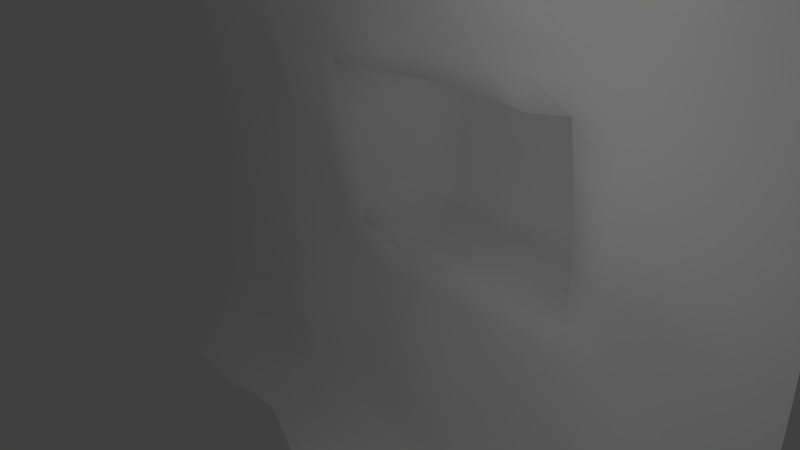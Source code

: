# Source: nichecc.blend  (saved by Blender 2.66.0; exported with 4.5.12 LTS)
import bpy
from mathutils import Matrix  # noqa: F401  (used for matrix-valued properties, if any)

bpy.ops.wm.read_factory_settings(use_empty=True)
scene = bpy.context.scene
scene.name = 'Scene'

# ---- collections
col_collection_1 = bpy.data.collections.new('Collection 1'); scene.collection.children.link(col_collection_1)

# ---- materials (node trees are filled in below, after node groups)
mat_dirt = bpy.data.materials.new('dirt')
mat_dirt.alpha_threshold = 0.0
mat_dirt.use_transparent_shadow = False
mat_dirt.roughness = 0.5
mat_dirt.specular_intensity = 0.2279
mat_dirt.line_color = (0.0, 0.0, 0.0, 1.0)
mat_darkdirt = bpy.data.materials.new('darkdirt')
mat_darkdirt.alpha_threshold = 0.0
mat_darkdirt.use_transparent_shadow = False
mat_darkdirt.roughness = 0.5
mat_darkdirt.specular_intensity = 0.2132
mat_darkdirt.line_color = (0.0, 0.0, 0.0, 1.0)

# ---- material node trees

# ---- world
world_world = bpy.data.worlds.new('World'); scene.world = world_world
world_world.color = (0.05088, 0.05088, 0.05088)
world_world.use_sun_shadow = False
world_world.sun_shadow_jitter_overblur = 0.0
world_world.cycles.sampling_method = 'MANUAL'
world_world.cycles.sample_map_resolution = 256

# ---- cameras
cam_camera = bpy.data.cameras.new('Camera')
cam_camera.clip_end = 100.0
cam_camera.lens = 35.0
cam_camera.sensor_width = 32.0
cam_camera.sensor_height = 18.0
cam_camera.ortho_scale = 7.314
cam_camera.dof.focus_distance = 0.0
cam_camera.dof.aperture_fstop = 128.0

# ---- lights
light_lamp = bpy.data.lights.new('Lamp', 'POINT')
light_lamp.transmission_factor = 0.0
light_lamp.cutoff_distance = 30.0
light_lamp.energy = 100.0
light_lamp.shadow_buffer_clip_start = 1.001
light_lamp.shadow_soft_size = 0.1
light_lamp.shadow_maximum_resolution = 0.006
light_lamp.use_absolute_resolution = True
light_lamp.cycles.use_multiple_importance_sampling = False

# ---- meshes
me_grid_001 = bpy.data.meshes.new('Grid.001')
me_grid_001.from_pydata([(3.02e-07, -5.0, -4.0), (-0.6717, -5.0, -3.197), (-0.9498, -5.0, -2.343), (-1.097, -5.0, -1.473), (-1.163, -5.0, -0.5929), (-1.163, -5.0, 0.2959), (-1.097, -5.0, 1.193), (-0.9498, -5.0, 2.101), (-0.6717, -5.0, 3.025), (-3.02e-07, -5.0, 4.0), (0.1116, -3.889, -4.0), (-0.6717, -3.889, -3.197), (-0.9498, -3.889, -2.343), (-1.097, -3.889, -1.473), (-1.163, -3.889, -0.5929), (-1.163, -3.889, 0.2959), (-1.097, -3.889, 1.193), (-0.9498, -3.889, 2.101), (-0.6717, -3.889, 3.025), (0.1092, -3.889, 4.0), (3.02e-07, -2.778, -4.0), (-0.6499, -2.778, -3.197), (-0.8124, -2.778, -2.343), (-1.064, -2.778, -1.473), (-1.26, -2.778, -0.5929), (-1.163, -2.778, 0.2959), (-0.9719, -2.792, 1.165), (-0.8064, -2.791, 2.074), (-0.6717, -2.778, 3.025), (0.2099, -2.778, 4.0), (0.4166, -1.667, -4.0), (-0.6717, -1.667, -3.197), (-0.9498, -1.667, -2.343), (-1.097, -1.667, -1.473), (-1.26, -1.667, -0.5929), (-1.163, -1.667, 0.2959), (-1.097, -1.667, 1.193), (-0.8167, -1.667, 2.101), (-0.6717, -1.667, 3.025), (-0.06749, -1.667, 4.0), (0.4921, -0.5556, -4.0), (-0.6717, -0.5556, -3.197), (-0.8579, -0.5556, -2.343), (-1.097, -0.5556, -1.473), (-1.15, -0.5556, -0.5929), (-2.584, -0.8753, 0.1233), (-2.611, -0.8753, 1.365), (-0.8167, -0.5556, 2.101), (-0.6717, -0.5556, 3.025), (0.1482, -0.5556, 4.0), (0.09573, 0.5556, -4.0), (-0.6717, 0.5556, -3.197), (-0.8579, 0.5556, -2.343), (-1.097, 0.5556, -1.473), (-1.15, 0.5556, -0.5929), (-2.584, 0.6621, 0.1233), (-2.611, 0.6621, 1.365), (-0.9777, 0.5556, 2.101), (-0.6717, 0.5556, 3.025), (0.3074, 0.5556, 4.0), (0.27, 1.667, -4.0), (-0.6717, 1.667, -3.197), (-0.9498, 1.667, -2.343), (-1.097, 1.667, -1.473), (-1.236, 1.667, -0.5929), (-2.302, 1.892, 0.1233), (-2.031, 1.892, 1.365), (-0.8613, 1.667, 2.101), (-0.6717, 1.667, 3.025), (-3.02e-07, 1.667, 4.0), (0.8391, 2.778, -4.0), (-0.6717, 2.778, -3.197), (-0.8476, 2.778, -2.343), (-1.097, 2.778, -1.473), (-1.269, 2.778, -0.5929), (-1.163, 2.778, 0.2959), (-1.097, 2.778, 1.193), (-0.9498, 2.778, 2.101), (-0.6717, 2.778, 3.025), (-0.05205, 2.778, 4.0), (0.2262, 3.889, -4.0), (-0.6717, 3.889, -3.197), (-0.8476, 3.889, -2.343), (-1.097, 3.889, -1.473), (-1.269, 3.889, -0.5929), (-1.163, 3.889, 0.2959), (-1.097, 3.889, 1.193), (-0.9498, 3.889, 2.101), (-0.6717, 3.889, 3.025), (0.1163, 3.889, 4.0), (3.02e-07, 5.0, -4.0), (-0.6717, 5.0, -3.197), (-0.9498, 5.0, -2.343), (-1.097, 5.0, -1.473), (-1.163, 5.0, -0.5929), (-1.163, 5.0, 0.2959), (-1.097, 5.0, 1.193), (-0.9498, 5.0, 2.101), (-0.6717, 5.0, 3.025), (-3.02e-07, 5.0, 4.0), (-0.4114, -5.0, -3.608), (-0.8339, -5.0, -2.773), (-1.035, -5.0, -1.91), (-1.139, -5.0, -1.034), (-1.171, -5.0, -0.1495), (-1.139, -5.0, 0.7435), (-1.035, -5.0, 1.646), (-0.8339, -5.0, 2.56), (-0.4114, -5.0, 3.503), (-0.4114, -3.889, -3.608), (-0.8339, -3.889, -2.773), (-1.035, -3.889, -1.91), (-1.139, -3.889, -1.034), (-1.171, -3.889, -0.1495), (-1.139, -3.889, 0.7435), (-1.035, -3.889, 1.646), (-0.8339, -3.889, 2.56), (-0.4114, -3.889, 3.503), (-1.097, -4.444, -1.473), (-1.163, -4.444, -0.5929), (-1.163, -4.444, 0.2959), (-1.097, -4.444, 1.193), (-0.9498, -4.444, 2.101), (3.02e-07, -4.444, -4.0), (-0.6717, -4.444, -3.197), (-0.6717, -4.444, 3.025), (-0.9498, -4.444, -2.343), (-0.03308, -4.444, 4.0), (-0.4114, -2.778, -3.608), (-0.7141, -2.778, -2.773), (-0.9149, -2.778, -1.91), (-1.215, -2.778, -1.034), (-1.248, -2.778, -0.1495), (-1.139, -2.778, 0.7435), (-0.8997, -2.81, 1.583), (-0.8339, -2.778, 2.56), (-0.4114, -2.778, 3.503), (-1.097, -3.333, 1.193), (-0.9498, -3.333, 2.101), (3.02e-07, -3.333, -4.0), (-0.6717, -3.333, -3.197), (-0.6717, -3.333, 3.025), (-0.841, -3.333, -2.343), (0.2461, -3.333, 4.0), (-1.097, -3.333, -1.473), (-1.163, -3.333, -0.5929), (-1.163, -3.333, 0.2959), (-0.4114, -1.667, -3.608), (-0.8339, -1.667, -2.773), (-1.035, -1.667, -1.91), (-1.215, -1.667, -1.034), (-1.248, -1.667, -0.1495), (-1.139, -1.667, 0.7435), (-0.9332, -1.667, 1.646), (-0.7337, -1.667, 2.56), (-0.3285, -1.667, 3.503), (-1.097, -2.222, 1.193), (-0.9498, -2.222, 2.101), (0.1772, -2.222, -4.0), (-0.6717, -2.222, -3.197), (-0.6717, -2.222, 3.025), (-0.841, -2.222, -2.343), (-3.02e-07, -2.222, 4.0), (-1.126, -2.222, -1.473), (-1.286, -2.222, -0.5929), (-1.189, -2.222, 0.2959), (-0.4114, -0.5556, -3.608), (-0.7617, -0.5556, -2.773), (-0.9625, -0.5556, -1.91), (-1.139, -0.5556, -1.034), (-2.562, -0.8753, -0.4931), (-2.669, -0.8753, 0.7426), (-2.384, -0.8753, 1.991), (-0.7337, -0.5556, 2.56), (-0.4114, -0.5556, 3.503), (-1.964, -1.376, 0.1233), (-1.872, -1.376, 1.365), (-0.7817, -1.111, 2.101), (0.6475, -1.111, -4.0), (-0.6717, -1.111, -3.197), (-0.6717, -1.111, 3.025), (-0.9498, -1.111, -2.343), (-3.02e-07, -1.111, 4.0), (-1.097, -1.111, -1.473), (-1.236, -1.111, -0.5929), (-0.4114, 0.5556, -3.608), (-0.7617, 0.5556, -2.773), (-0.9625, 0.5556, -1.91), (-1.139, 0.5556, -1.034), (-2.562, 0.6621, -0.4931), (-2.669, 0.6621, 0.7426), (-2.525, 0.6621, 1.991), (-0.8339, 0.5556, 2.56), (-0.4114, 0.5556, 3.503), (-2.482, -0.1066, 0.1233), (-2.611, -0.1066, 1.365), (-0.9777, -1.863e-07, 2.101), (0.2354, -1.863e-07, -4.0), (-0.6532, -1.863e-07, -3.197), (-0.6717, -1.863e-07, 3.025), (-0.8337, -1.863e-07, -2.343), (0.3392, -1.863e-07, 4.0), (-1.069, -1.863e-07, -1.473), (-1.166, -1.863e-07, -0.5929), (-0.2441, 1.667, -3.608), (-0.8339, 1.667, -2.773), (-1.035, 1.667, -1.91), (-1.139, 1.667, -1.034), (-2.314, 1.892, -0.4931), (-2.269, 1.892, 0.7426), (-1.455, 2.002, 1.991), (-0.8339, 1.667, 2.56), (-0.3335, 1.667, 3.503), (-1.236, 1.111, -0.5929), (-2.557, 1.318, 0.1396), (-2.465, 1.318, 1.381), (-0.9777, 1.111, 2.101), (0.2227, 1.111, -4.0), (-0.6717, 1.111, -3.197), (-0.6717, 1.111, 3.025), (-0.9498, 1.111, -2.343), (0.1409, 1.111, 4.0), (-1.097, 1.111, -1.473), (-0.03641, 2.778, -3.608), (-0.7536, 2.778, -2.773), (-0.9543, 2.778, -1.91), (-1.222, 2.778, -1.034), (-1.255, 2.778, -0.1495), (-1.139, 2.778, 0.7435), (-1.035, 2.778, 1.646), (-0.8339, 2.778, 2.56), (-0.4114, 2.778, 3.503), (-1.163, 2.222, -0.5929), (-1.163, 2.222, 0.2959), (-1.097, 2.222, 1.193), (-1.134, 2.084, 2.101), (0.5351, 2.222, -4.0), (-0.5566, 2.222, -3.197), (-0.6717, 2.222, 3.025), (-0.9498, 2.222, -2.343), (0.04563, 2.222, 4.0), (-1.097, 2.222, -1.473), (-0.4114, 3.889, -3.608), (-0.7536, 3.889, -2.773), (-0.9543, 3.889, -1.91), (-1.222, 3.889, -1.034), (-1.255, 3.889, -0.1495), (-1.139, 3.889, 0.7435), (-1.035, 3.889, 1.646), (-0.8339, 3.889, 2.56), (-0.4114, 3.889, 3.503), (-1.101, 3.333, -1.473), (-1.297, 3.333, -0.5929), (-1.191, 3.333, 0.2959), (-1.097, 3.333, 1.193), (-0.9498, 3.333, 2.101), (0.6921, 3.333, -4.0), (-0.6512, 3.333, -3.197), (-0.6717, 3.333, 3.025), (-0.8206, 3.333, -2.343), (-3.02e-07, 3.333, 4.0), (-0.4114, 5.0, -3.608), (-0.8339, 5.0, -2.773), (-1.035, 5.0, -1.91), (-1.139, 5.0, -1.034), (-1.171, 5.0, -0.1495), (-1.139, 5.0, 0.7435), (-1.035, 5.0, 1.646), (-0.8339, 5.0, 2.56), (-0.4114, 5.0, 3.503), (-1.097, 4.444, -1.473), (-1.163, 4.444, -0.5929), (-1.163, 4.444, 0.2959), (-1.097, 4.444, 1.193), (-0.9498, 4.444, 2.101), (3.02e-07, 4.444, -4.0), (-0.6717, 4.444, -3.197), (-0.6717, 4.444, 3.025), (-0.9498, 4.444, -2.343), (0.03448, 4.444, 4.0), (-1.139, -4.444, -1.034), (-1.171, -4.444, -0.1495), (-1.139, -4.444, 0.7435), (-1.035, -4.444, 1.646), (-0.4114, -4.444, -3.608), (-0.8339, -4.444, 2.56), (-0.8339, -4.444, -2.773), (-0.4114, -4.444, 3.503), (-1.035, -4.444, -1.91), (-1.035, -3.333, 1.646), (-0.4114, -3.333, -3.608), (-0.8339, -3.333, 2.56), (-0.7484, -3.333, -2.773), (-0.4114, -3.333, 3.503), (-0.9492, -3.333, -1.91), (-1.139, -3.333, -1.034), (-1.171, -3.333, -0.1495), (-1.139, -3.333, 0.7435), (-1.035, -2.222, 1.646), (-0.4114, -2.222, -3.608), (-0.8339, -2.222, 2.56), (-0.7484, -2.222, -2.773), (-0.4114, -2.222, 3.503), (-0.9492, -2.222, -1.91), (-1.246, -2.222, -1.034), (-1.278, -2.222, -0.1495), (-1.139, -2.222, 0.7435), (-1.93, -1.376, 0.7426), (-1.586, -1.376, 1.991), (-0.4114, -1.111, -3.608), (-0.6904, -1.111, 2.56), (-0.8339, -1.111, -2.773), (-0.4114, -1.111, 3.503), (-1.035, -1.111, -1.91), (-1.139, -1.111, -1.034), (-1.975, -1.376, -0.4931), (-2.634, -0.1066, 0.7426), (-2.525, -0.1066, 1.991), (-0.4114, -1.863e-07, -3.608), (-0.8339, -1.863e-07, 2.56), (-0.7327, -1.863e-07, -2.773), (-0.4114, -1.863e-07, 3.503), (-0.9336, -1.863e-07, -1.91), (-1.108, -1.863e-07, -1.034), (-2.414, -0.1066, -0.4931), (-2.569, 1.318, -0.4768), (-2.524, 1.318, 0.7589), (-2.38, 1.318, 2.007), (-0.2677, 1.111, -3.608), (-0.8339, 1.111, 2.56), (-0.8339, 1.111, -2.773), (-0.4114, 1.111, 3.503), (-1.035, 1.111, -1.91), (-1.139, 1.111, -1.034), (-1.171, 2.222, -0.1495), (-1.139, 2.222, 0.7435), (-1.035, 2.222, 1.646), (-0.09779, 2.222, -3.608), (-0.8339, 2.222, 2.56), (-0.8072, 2.222, -2.773), (-0.4114, 2.222, 3.503), (-1.035, 2.222, -1.91), (-1.139, 2.222, -1.034), (-1.256, 3.333, -1.034), (-1.288, 3.333, -0.1495), (-1.139, 3.333, 0.7435), (-1.035, 3.333, 1.646), (-0.127, 3.333, -3.608), (-0.8339, 3.333, 2.56), (-0.7213, 3.333, -2.773), (-0.4114, 3.333, 3.503), (-0.9221, 3.333, -1.91), (-1.139, 4.444, -1.034), (-1.171, 4.444, -0.1495), (-1.139, 4.444, 0.7435), (-1.035, 4.444, 1.646), (-0.4114, 4.444, -3.608), (-0.8339, 4.444, 2.56), (-0.8339, 4.444, -2.773), (-0.4114, 4.444, 3.503), (-1.035, 4.444, -1.91)], [], [(280, 118, 13, 112), (281, 119, 14, 113), (282, 120, 15, 114), (283, 121, 16, 115), (284, 123, 10, 109), (285, 122, 17, 116), (286, 124, 11, 110), (287, 125, 18, 117), (288, 126, 12, 111), (289, 137, 26, 134), (290, 139, 20, 128), (291, 138, 27, 135), (292, 140, 21, 129), (293, 141, 28, 136), (294, 142, 22, 130), (295, 144, 23, 131), (296, 145, 24, 132), (297, 146, 25, 133), (298, 156, 36, 153), (299, 158, 30, 147), (300, 157, 37, 154), (301, 159, 31, 148), (302, 160, 38, 155), (303, 161, 32, 149), (304, 163, 33, 150), (305, 164, 34, 151), (306, 165, 35, 152), (307, 175, 45, 171), (308, 176, 46, 172), (309, 178, 40, 166), (310, 177, 47, 173), (311, 179, 41, 167), (312, 180, 48, 174), (313, 181, 42, 168), (314, 183, 43, 169), (315, 184, 44, 170), (316, 194, 55, 190), (317, 195, 56, 191), (318, 197, 50, 185), (319, 196, 57, 192), (320, 198, 51, 186), (321, 199, 58, 193), (322, 200, 52, 187), (323, 202, 53, 188), (324, 203, 54, 189), (325, 213, 64, 208), (326, 214, 65, 209), (327, 215, 66, 210), (328, 217, 60, 204), (329, 216, 67, 211), (330, 218, 61, 205), (331, 219, 68, 212), (332, 220, 62, 206), (333, 222, 63, 207), (334, 232, 74, 227), (335, 233, 75, 228), (336, 234, 76, 229), (337, 236, 70, 223), (338, 235, 77, 230), (339, 237, 71, 224), (340, 238, 78, 231), (341, 239, 72, 225), (342, 241, 73, 226), (343, 251, 83, 245), (344, 252, 84, 246), (345, 253, 85, 247), (346, 254, 86, 248), (347, 256, 80, 242), (348, 255, 87, 249), (349, 257, 81, 243), (350, 258, 88, 250), (351, 259, 82, 244), (352, 270, 93, 264), (353, 271, 94, 265), (354, 272, 95, 266), (355, 273, 96, 267), (356, 275, 90, 261), (357, 274, 97, 268), (358, 276, 91, 262), (359, 277, 98, 269), (360, 278, 92, 263), (119, 280, 112, 14), (4, 103, 280, 119), (103, 3, 118, 280), (120, 281, 113, 15), (5, 104, 281, 120), (104, 4, 119, 281), (121, 282, 114, 16), (6, 105, 282, 121), (105, 5, 120, 282), (122, 283, 115, 17), (7, 106, 283, 122), (106, 6, 121, 283), (124, 284, 109, 11), (1, 100, 284, 124), (100, 0, 123, 284), (125, 285, 116, 18), (8, 107, 285, 125), (107, 7, 122, 285), (126, 286, 110, 12), (2, 101, 286, 126), (101, 1, 124, 286), (127, 287, 117, 19), (9, 108, 287, 127), (108, 8, 125, 287), (118, 288, 111, 13), (3, 102, 288, 118), (102, 2, 126, 288), (138, 289, 134, 27), (17, 115, 289, 138), (115, 16, 137, 289), (140, 290, 128, 21), (11, 109, 290, 140), (109, 10, 139, 290), (141, 291, 135, 28), (18, 116, 291, 141), (116, 17, 138, 291), (142, 292, 129, 22), (12, 110, 292, 142), (110, 11, 140, 292), (143, 293, 136, 29), (19, 117, 293, 143), (117, 18, 141, 293), (144, 294, 130, 23), (13, 111, 294, 144), (111, 12, 142, 294), (145, 295, 131, 24), (14, 112, 295, 145), (112, 13, 144, 295), (146, 296, 132, 25), (15, 113, 296, 146), (113, 14, 145, 296), (137, 297, 133, 26), (16, 114, 297, 137), (114, 15, 146, 297), (157, 298, 153, 37), (27, 134, 298, 157), (134, 26, 156, 298), (159, 299, 147, 31), (21, 128, 299, 159), (128, 20, 158, 299), (160, 300, 154, 38), (28, 135, 300, 160), (135, 27, 157, 300), (161, 301, 148, 32), (22, 129, 301, 161), (129, 21, 159, 301), (162, 302, 155, 39), (29, 136, 302, 162), (136, 28, 160, 302), (163, 303, 149, 33), (23, 130, 303, 163), (130, 22, 161, 303), (164, 304, 150, 34), (24, 131, 304, 164), (131, 23, 163, 304), (165, 305, 151, 35), (25, 132, 305, 165), (132, 24, 164, 305), (156, 306, 152, 36), (26, 133, 306, 156), (133, 25, 165, 306), (176, 307, 171, 46), (36, 152, 307, 176), (152, 35, 175, 307), (177, 308, 172, 47), (37, 153, 308, 177), (153, 36, 176, 308), (179, 309, 166, 41), (31, 147, 309, 179), (147, 30, 178, 309), (180, 310, 173, 48), (38, 154, 310, 180), (154, 37, 177, 310), (181, 311, 167, 42), (32, 148, 311, 181), (148, 31, 179, 311), (182, 312, 174, 49), (39, 155, 312, 182), (155, 38, 180, 312), (183, 313, 168, 43), (33, 149, 313, 183), (149, 32, 181, 313), (184, 314, 169, 44), (34, 150, 314, 184), (150, 33, 183, 314), (175, 315, 170, 45), (35, 151, 315, 175), (151, 34, 184, 315), (195, 316, 190, 56), (46, 171, 316, 195), (171, 45, 194, 316), (196, 317, 191, 57), (47, 172, 317, 196), (172, 46, 195, 317), (198, 318, 185, 51), (41, 166, 318, 198), (166, 40, 197, 318), (199, 319, 192, 58), (48, 173, 319, 199), (173, 47, 196, 319), (200, 320, 186, 52), (42, 167, 320, 200), (167, 41, 198, 320), (201, 321, 193, 59), (49, 174, 321, 201), (174, 48, 199, 321), (202, 322, 187, 53), (43, 168, 322, 202), (168, 42, 200, 322), (203, 323, 188, 54), (44, 169, 323, 203), (169, 43, 202, 323), (194, 324, 189, 55), (45, 170, 324, 194), (170, 44, 203, 324), (214, 325, 208, 65), (55, 189, 325, 214), (189, 54, 213, 325), (215, 326, 209, 66), (56, 190, 326, 215), (190, 55, 214, 326), (216, 327, 210, 67), (57, 191, 327, 216), (191, 56, 215, 327), (218, 328, 204, 61), (51, 185, 328, 218), (185, 50, 217, 328), (219, 329, 211, 68), (58, 192, 329, 219), (192, 57, 216, 329), (220, 330, 205, 62), (52, 186, 330, 220), (186, 51, 218, 330), (221, 331, 212, 69), (59, 193, 331, 221), (193, 58, 219, 331), (222, 332, 206, 63), (53, 187, 332, 222), (187, 52, 220, 332), (213, 333, 207, 64), (54, 188, 333, 213), (188, 53, 222, 333), (233, 334, 227, 75), (65, 208, 334, 233), (208, 64, 232, 334), (234, 335, 228, 76), (66, 209, 335, 234), (209, 65, 233, 335), (235, 336, 229, 77), (67, 210, 336, 235), (210, 66, 234, 336), (237, 337, 223, 71), (61, 204, 337, 237), (204, 60, 236, 337), (238, 338, 230, 78), (68, 211, 338, 238), (211, 67, 235, 338), (239, 339, 224, 72), (62, 205, 339, 239), (205, 61, 237, 339), (240, 340, 231, 79), (69, 212, 340, 240), (212, 68, 238, 340), (241, 341, 225, 73), (63, 206, 341, 241), (206, 62, 239, 341), (232, 342, 226, 74), (64, 207, 342, 232), (207, 63, 241, 342), (252, 343, 245, 84), (74, 226, 343, 252), (226, 73, 251, 343), (253, 344, 246, 85), (75, 227, 344, 253), (227, 74, 252, 344), (254, 345, 247, 86), (76, 228, 345, 254), (228, 75, 253, 345), (255, 346, 248, 87), (77, 229, 346, 255), (229, 76, 254, 346), (257, 347, 242, 81), (71, 223, 347, 257), (223, 70, 256, 347), (258, 348, 249, 88), (78, 230, 348, 258), (230, 77, 255, 348), (259, 349, 243, 82), (72, 224, 349, 259), (224, 71, 257, 349), (260, 350, 250, 89), (79, 231, 350, 260), (231, 78, 258, 350), (251, 351, 244, 83), (73, 225, 351, 251), (225, 72, 259, 351), (271, 352, 264, 94), (84, 245, 352, 271), (245, 83, 270, 352), (272, 353, 265, 95), (85, 246, 353, 272), (246, 84, 271, 353), (273, 354, 266, 96), (86, 247, 354, 273), (247, 85, 272, 354), (274, 355, 267, 97), (87, 248, 355, 274), (248, 86, 273, 355), (276, 356, 261, 91), (81, 242, 356, 276), (242, 80, 275, 356), (277, 357, 268, 98), (88, 249, 357, 277), (249, 87, 274, 357), (278, 358, 262, 92), (82, 243, 358, 278), (243, 81, 276, 358), (279, 359, 269, 99), (89, 250, 359, 279), (250, 88, 277, 359), (270, 360, 263, 93), (83, 244, 360, 270), (244, 82, 278, 360)])
me_grid_001.polygons.foreach_set('use_smooth', [True] * 324)
me_grid_001.polygons.foreach_set('material_index', [0, 0, 0, 0, 0, 0, 0, 0, 0, 0, 0, 0, 0, 0, 0, 0, 0, 0, 0, 0, 0, 0, 0, 0, 0, 0, 0, 1, 1, 0, 0, 0, 0, 0, 0, 0, 1, 1, 0, 0, 0, 0, 0, 0, 0, 0, 1, 1, 0, 0, 0, 0, 0, 0, 0, 0, 0, 0, 0, 0, 0, 0, 0, 0, 0, 0, 0, 0, 0, 0, 0, 0, 0, 0, 0, 0, 0, 0, 0, 0, 0, 0, 0, 0, 0, 0, 0, 0, 0, 0, 0, 0, 0, 0, 0, 0, 0, 0, 0, 0, 0, 0, 0, 0, 0, 0, 0, 0, 0, 0, 0, 0, 0, 0, 0, 0, 0, 0, 0, 0, 0, 0, 0, 0, 0, 0, 0, 0, 0, 0, 0, 0, 0, 0, 0, 0, 0, 0, 0, 0, 0, 0, 0, 0, 0, 0, 0, 0, 0, 0, 0, 0, 0, 0, 0, 0, 0, 0, 0, 0, 0, 0, 1, 0, 0, 0, 0, 0, 0, 0, 0, 0, 0, 0, 0, 0, 0, 0, 0, 0, 0, 0, 0, 0, 0, 0, 1, 0, 0, 1, 1, 1, 0, 0, 1, 0, 0, 0, 0, 0, 0, 0, 0, 0, 0, 0, 0, 0, 0, 0, 0, 0, 0, 1, 1, 0, 1, 1, 0, 1, 1, 1, 0, 0, 1, 0, 0, 0, 0, 0, 0, 0, 0, 0, 0, 0, 0, 0, 0, 0, 0, 0, 0, 0, 0, 0, 0, 0, 0, 0, 0, 0, 0, 0, 0, 0, 0, 0, 0, 0, 0, 0, 0, 0, 0, 0, 0, 0, 0, 0, 0, 0, 0, 0, 0, 0, 0, 0, 0, 0, 0, 0, 0, 0, 0, 0, 0, 0, 0, 0, 0, 0, 0, 0, 0, 0, 0, 0, 0, 0, 0, 0, 0, 0, 0, 0, 0, 0, 0, 0, 0, 0, 0, 0, 0, 0, 0, 0, 0, 0, 0, 0, 0, 0])
_uv = me_grid_001.uv_layers.new(name='UVMap')
_uv.uv.foreach_set('vector', [0.05287, 0.4089, 0.05285, 0.358, 0.104, 0.3578, 0.1038, 0.4087, 0.05289, 0.5093, 0.05288, 0.4592, 0.1037, 0.4591, 0.1037, 0.5091, 0.05287, 0.6092, 0.05288, 0.5592, 0.1037, 0.559, 0.1038, 0.6091, 0.05282, 0.7105, 0.05285, 0.6595, 0.104, 0.6594, 0.1042, 0.7103, 0.05362, 0.07608, 0.05556, 0.0, 0.1111, 0.0, 0.1086, 0.07584, 0.05276, 0.8155, 0.05278, 0.7623, 0.1046, 0.7621, 0.1052, 0.8154, 0.05283, 0.1983, 0.05294, 0.1404, 0.1062, 0.1402, 0.1053, 0.1981, 0.05317, 0.9312, 0.05278, 0.8711, 0.1061, 0.8709, 0.1081, 0.931, 0.05283, 0.3062, 0.05282, 0.2532, 0.1047, 0.253, 0.1043, 0.3061, 0.1564, 0.7101, 0.1558, 0.6592, 0.2037, 0.6553, 0.2025, 0.7029, 0.1658, 0.07524, 0.1667, 0.0, 0.2222, 0.0, 0.2297, 0.07356, 0.1585, 0.8151, 0.1572, 0.7619, 0.2056, 0.7594, 0.2129, 0.8146, 0.1564, 0.1941, 0.1607, 0.1399, 0.2162, 0.1382, 0.2105, 0.1921, 0.1652, 0.9304, 0.1605, 0.8705, 0.2164, 0.8699, 0.2278, 0.929, 0.1541, 0.3029, 0.1544, 0.2485, 0.2078, 0.247, 0.2066, 0.3014, 0.1554, 0.4085, 0.1558, 0.3576, 0.2075, 0.3563, 0.2094, 0.41, 0.1551, 0.5089, 0.1551, 0.4589, 0.2095, 0.4604, 0.2089, 0.5097, 0.1554, 0.6088, 0.1551, 0.5588, 0.2072, 0.5585, 0.2076, 0.6085, 0.2631, 0.7092, 0.2616, 0.6583, 0.3161, 0.6576, 0.3166, 0.7087, 0.2866, 0.07301, 0.2778, 0.0, 0.3333, 0.0, 0.34, 0.07301, 0.2686, 0.8139, 0.2653, 0.7609, 0.3193, 0.761, 0.3251, 0.814, 0.2674, 0.1929, 0.2749, 0.1383, 0.344, 0.1356, 0.3267, 0.1956, 0.2866, 0.9281, 0.2746, 0.869, 0.344, 0.8662, 0.34, 0.9281, 0.2616, 0.302, 0.2635, 0.2475, 0.3214, 0.2509, 0.3182, 0.3042, 0.2626, 0.4103, 0.2622, 0.3576, 0.3161, 0.3561, 0.3158, 0.4089, 0.262, 0.5097, 0.2624, 0.4604, 0.3153, 0.4593, 0.3148, 0.5086, 0.2607, 0.608, 0.2606, 0.5583, 0.3139, 0.5574, 0.3147, 0.6074, 0.3701, 0.6065, 0.3691, 0.5566, 0.4257, 0.5545, 0.4279, 0.6053, 0.3735, 0.7077, 0.372, 0.6567, 0.4309, 0.6553, 0.4357, 0.7059, 0.3935, 0.07301, 0.3889, 0.0, 0.4444, 0.0, 0.4469, 0.07301, 0.391, 0.8122, 0.3783, 0.7599, 0.4492, 0.7567, 0.4487, 0.8109, 0.3929, 0.1933, 0.3962, 0.1356, 0.4484, 0.1356, 0.4489, 0.1893, 0.3935, 0.9281, 0.3962, 0.8662, 0.4484, 0.8662, 0.4469, 0.9281, 0.3751, 0.3032, 0.3802, 0.2497, 0.4494, 0.2431, 0.4363, 0.299, 0.3701, 0.4062, 0.372, 0.3552, 0.4309, 0.3538, 0.4279, 0.405, 0.4019, 0.534, 0.3691, 0.4566, 0.4258, 0.4537, 0.4505, 0.5898, 0.493, 0.6027, 0.4933, 0.5512, 0.5759, 0.5485, 0.5739, 0.5998, 0.5008, 0.7035, 0.5009, 0.6522, 0.5709, 0.6506, 0.5653, 0.7023, 0.5003, 0.07301, 0.5, 0.0, 0.5556, 0.0, 0.5538, 0.07301, 0.5007, 0.8097, 0.5008, 0.7558, 0.5517, 0.7558, 0.5521, 0.8097, 0.5006, 0.188, 0.5005, 0.1347, 0.5527, 0.1356, 0.5524, 0.1893, 0.5003, 0.9281, 0.5006, 0.8662, 0.5527, 0.8662, 0.5538, 0.9281, 0.5008, 0.2958, 0.5007, 0.2422, 0.552, 0.2431, 0.5652, 0.2957, 0.4931, 0.4018, 0.5009, 0.3498, 0.5708, 0.349, 0.5739, 0.3995, 0.4958, 0.5876, 0.4937, 0.4498, 0.5759, 0.4478, 0.5785, 0.5856, 0.6351, 0.5868, 0.6328, 0.449, 0.6879, 0.4485, 0.5905, 0.5337, 0.6317, 0.5992, 0.6328, 0.5489, 0.6879, 0.5485, 0.6871, 0.5987, 0.6265, 0.7015, 0.6297, 0.6499, 0.6875, 0.6491, 0.6875, 0.7015, 0.6072, 0.07301, 0.6111, 0.0, 0.6667, 0.0, 0.6607, 0.07301, 0.6086, 0.8093, 0.6213, 0.7543, 0.6818, 0.7545, 0.6747, 0.8081, 0.6081, 0.1921, 0.6049, 0.1356, 0.6571, 0.1356, 0.6745, 0.1909, 0.6072, 0.9281, 0.6049, 0.8662, 0.6571, 0.8662, 0.6607, 0.9281, 0.6265, 0.2972, 0.6212, 0.2452, 0.6801, 0.2446, 0.6835, 0.2967, 0.6317, 0.3989, 0.6297, 0.3484, 0.6857, 0.3479, 0.6871, 0.3984, 0.7419, 0.4982, 0.7417, 0.4482, 0.7923, 0.4501, 0.7929, 0.4993, 0.7411, 0.5984, 0.7417, 0.5482, 0.7946, 0.5479, 0.7942, 0.5982, 0.7385, 0.7006, 0.7401, 0.6491, 0.7935, 0.6489, 0.7924, 0.7003, 0.7141, 0.07301, 0.7222, 0.0, 0.7778, 0.0, 0.7702, 0.0728, 0.7327, 0.8076, 0.7362, 0.7532, 0.7908, 0.7529, 0.7885, 0.8073, 0.7326, 0.1904, 0.7261, 0.1342, 0.7844, 0.1337, 0.7899, 0.1865, 0.7141, 0.9281, 0.7263, 0.8648, 0.7846, 0.8644, 0.7725, 0.9277, 0.7385, 0.2964, 0.7362, 0.2441, 0.7928, 0.2399, 0.794, 0.2934, 0.7411, 0.3981, 0.7401, 0.3476, 0.7935, 0.3473, 0.7924, 0.3999, 0.8435, 0.4005, 0.8459, 0.3473, 0.8977, 0.347, 0.8955, 0.3996, 0.8438, 0.4996, 0.8433, 0.4505, 0.895, 0.4498, 0.8957, 0.499, 0.8464, 0.598, 0.846, 0.5481, 0.8981, 0.5477, 0.898, 0.5979, 0.8453, 0.7002, 0.846, 0.6487, 0.8978, 0.6486, 0.8974, 0.7, 0.8348, 0.07191, 0.8333, 0.0, 0.8889, 0.0, 0.8921, 0.07161, 0.8428, 0.807, 0.8443, 0.7527, 0.8969, 0.7526, 0.8962, 0.8069, 0.8454, 0.1849, 0.8408, 0.1324, 0.8948, 0.1333, 0.8983, 0.1862, 0.8354, 0.927, 0.8406, 0.8641, 0.895, 0.8639, 0.8925, 0.9267, 0.8481, 0.2921, 0.8474, 0.2387, 0.8998, 0.2396, 0.8998, 0.2931, 0.9489, 0.3975, 0.9489, 0.347, 0.9994, 0.3469, 0.9993, 0.3975, 0.949, 0.4976, 0.949, 0.4476, 0.9992, 0.4476, 0.9992, 0.4976, 0.9489, 0.5978, 0.949, 0.5476, 0.9992, 0.5476, 0.9993, 0.5978, 0.9488, 0.7, 0.9489, 0.6485, 0.9994, 0.6485, 0.9996, 0.6999, 0.9471, 0.07148, 0.9444, 0.0, 1.0, 0.0, 1.0, 0.07149, 0.9486, 0.8068, 0.9487, 0.7525, 0.9999, 0.7525, 1.0, 0.8068, 0.9485, 0.1896, 0.9482, 0.1332, 1.0, 0.1332, 1.0, 0.1896, 0.9475, 0.9265, 0.9483, 0.8638, 1.001, 0.8638, 1.001, 0.9265, 0.9488, 0.2957, 0.9487, 0.2434, 0.9998, 0.2434, 0.9996, 0.2957, 0.05288, 0.4592, 0.05287, 0.4089, 0.1038, 0.4087, 0.1037, 0.4591, 0.002632, 0.4593, 0.002519, 0.4089, 0.05287, 0.4089, 0.05288, 0.4592, 0.002519, 0.4089, 0.002328, 0.358, 0.05285, 0.358, 0.05287, 0.4089, 0.05288, 0.5592, 0.05289, 0.5093, 0.1037, 0.5091, 0.1037, 0.559, 0.002632, 0.5592, 0.002669, 0.5093, 0.05289, 0.5093, 0.05288, 0.5592, 0.002669, 0.5093, 0.002632, 0.4593, 0.05288, 0.4592, 0.05289, 0.5093, 0.05285, 0.6595, 0.05287, 0.6092, 0.1038, 0.6091, 0.104, 0.6594, 0.002322, 0.6596, 0.002518, 0.6092, 0.05287, 0.6092, 0.05285, 0.6595, 0.002518, 0.6092, 0.002632, 0.5592, 0.05288, 0.5592, 0.05287, 0.6092, 0.05278, 0.7623, 0.05282, 0.7105, 0.1042, 0.7103, 0.1046, 0.7621, 0.001648, 0.7623, 0.002036, 0.7105, 0.05282, 0.7105, 0.05278, 0.7623, 0.002036, 0.7105, 0.002322, 0.6596, 0.05285, 0.6595, 0.05282, 0.7105, 0.05294, 0.1404, 0.05362, 0.07608, 0.1086, 0.07584, 0.1062, 0.1402, 0.000651, 0.1404, 0.0003429, 0.07606, 0.05362, 0.07608, 0.05294, 0.1404, 0.0003429, 0.07606, 0.0, 0.0, 0.05556, 0.0, 0.05362, 0.07608, 0.05278, 0.8711, 0.05276, 0.8155, 0.1052, 0.8154, 0.1061, 0.8709, 0.0004931, 0.8711, 0.001139, 0.8156, 0.05276, 0.8155, 0.05278, 0.8711, 0.001139, 0.8156, 0.001648, 0.7623, 0.05278, 0.7623, 0.05276, 0.8155, 0.05282, 0.2532, 0.05283, 0.1983, 0.1053, 0.1981, 0.1047, 0.253, 0.001683, 0.2532, 0.001212, 0.1983, 0.05283, 0.1983, 0.05282, 0.2532, 0.001212, 0.1983, 0.000651, 0.1404, 0.05294, 0.1404, 0.05283, 0.1983, 0.05556, 1.0, 0.05317, 0.9312, 0.1081, 0.931, 0.1111, 1.0, 0.0, 1.0, -0.0001102, 0.9312, 0.05317, 0.9312, 0.05556, 1.0, -0.0001102, 0.9312, 0.0004931, 0.8711, 0.05278, 0.8711, 0.05317, 0.9312, 0.05285, 0.358, 0.05283, 0.3062, 0.1043, 0.3061, 0.104, 0.3578, 0.002328, 0.358, 0.002052, 0.3062, 0.05283, 0.3062, 0.05285, 0.358, 0.002052, 0.3062, 0.001683, 0.2532, 0.05282, 0.2532, 0.05283, 0.3062, 0.1572, 0.7619, 0.1564, 0.7101, 0.2025, 0.7029, 0.2056, 0.7594, 0.1046, 0.7621, 0.1042, 0.7103, 0.1564, 0.7101, 0.1572, 0.7619, 0.1042, 0.7103, 0.104, 0.6594, 0.1558, 0.6592, 0.1564, 0.7101, 0.1607, 0.1399, 0.1658, 0.07524, 0.2297, 0.07356, 0.2162, 0.1382, 0.1062, 0.1402, 0.1086, 0.07584, 0.1658, 0.07524, 0.1607, 0.1399, 0.1086, 0.07584, 0.1111, 0.0, 0.1667, 0.0, 0.1658, 0.07524, 0.1605, 0.8705, 0.1585, 0.8151, 0.2129, 0.8146, 0.2164, 0.8699, 0.1061, 0.8709, 0.1052, 0.8154, 0.1585, 0.8151, 0.1605, 0.8705, 0.1052, 0.8154, 0.1046, 0.7621, 0.1572, 0.7619, 0.1585, 0.8151, 0.1544, 0.2485, 0.1564, 0.1941, 0.2105, 0.1921, 0.2078, 0.247, 0.1047, 0.253, 0.1053, 0.1981, 0.1564, 0.1941, 0.1544, 0.2485, 0.1053, 0.1981, 0.1062, 0.1402, 0.1607, 0.1399, 0.1564, 0.1941, 0.1667, 1.0, 0.1652, 0.9304, 0.2278, 0.929, 0.2222, 1.0, 0.1111, 1.0, 0.1081, 0.931, 0.1652, 0.9304, 0.1667, 1.0, 0.1081, 0.931, 0.1061, 0.8709, 0.1605, 0.8705, 0.1652, 0.9304, 0.1558, 0.3576, 0.1541, 0.3029, 0.2066, 0.3014, 0.2075, 0.3563, 0.104, 0.3578, 0.1043, 0.3061, 0.1541, 0.3029, 0.1558, 0.3576, 0.1043, 0.3061, 0.1047, 0.253, 0.1544, 0.2485, 0.1541, 0.3029, 0.1551, 0.4589, 0.1554, 0.4085, 0.2094, 0.41, 0.2095, 0.4604, 0.1037, 0.4591, 0.1038, 0.4087, 0.1554, 0.4085, 0.1551, 0.4589, 0.1038, 0.4087, 0.104, 0.3578, 0.1558, 0.3576, 0.1554, 0.4085, 0.1551, 0.5588, 0.1551, 0.5089, 0.2089, 0.5097, 0.2072, 0.5585, 0.1037, 0.559, 0.1037, 0.5091, 0.1551, 0.5089, 0.1551, 0.5588, 0.1037, 0.5091, 0.1037, 0.4591, 0.1551, 0.4589, 0.1551, 0.5089, 0.1558, 0.6592, 0.1554, 0.6088, 0.2076, 0.6085, 0.2037, 0.6553, 0.104, 0.6594, 0.1038, 0.6091, 0.1554, 0.6088, 0.1558, 0.6592, 0.1038, 0.6091, 0.1037, 0.559, 0.1551, 0.5588, 0.1554, 0.6088, 0.2653, 0.7609, 0.2631, 0.7092, 0.3166, 0.7087, 0.3193, 0.761, 0.2056, 0.7594, 0.2025, 0.7029, 0.2631, 0.7092, 0.2653, 0.7609, 0.2025, 0.7029, 0.2037, 0.6553, 0.2616, 0.6583, 0.2631, 0.7092, 0.2749, 0.1383, 0.2866, 0.07301, 0.34, 0.07301, 0.344, 0.1356, 0.2162, 0.1382, 0.2297, 0.07356, 0.2866, 0.07301, 0.2749, 0.1383, 0.2297, 0.07356, 0.2222, 0.0, 0.2778, 0.0, 0.2866, 0.07301, 0.2746, 0.869, 0.2686, 0.8139, 0.3251, 0.814, 0.344, 0.8662, 0.2164, 0.8699, 0.2129, 0.8146, 0.2686, 0.8139, 0.2746, 0.869, 0.2129, 0.8146, 0.2056, 0.7594, 0.2653, 0.7609, 0.2686, 0.8139, 0.2635, 0.2475, 0.2674, 0.1929, 0.3267, 0.1956, 0.3214, 0.2509, 0.2078, 0.247, 0.2105, 0.1921, 0.2674, 0.1929, 0.2635, 0.2475, 0.2105, 0.1921, 0.2162, 0.1382, 0.2749, 0.1383, 0.2674, 0.1929, 0.2778, 1.0, 0.2866, 0.9281, 0.34, 0.9281, 0.3333, 1.0, 0.2222, 1.0, 0.2278, 0.929, 0.2866, 0.9281, 0.2778, 1.0, 0.2278, 0.929, 0.2164, 0.8699, 0.2746, 0.869, 0.2866, 0.9281, 0.2622, 0.3576, 0.2616, 0.302, 0.3182, 0.3042, 0.3161, 0.3561, 0.2075, 0.3563, 0.2066, 0.3014, 0.2616, 0.302, 0.2622, 0.3576, 0.2066, 0.3014, 0.2078, 0.247, 0.2635, 0.2475, 0.2616, 0.302, 0.2624, 0.4604, 0.2626, 0.4103, 0.3158, 0.4089, 0.3153, 0.4593, 0.2095, 0.4604, 0.2094, 0.41, 0.2626, 0.4103, 0.2624, 0.4604, 0.2094, 0.41, 0.2075, 0.3563, 0.2622, 0.3576, 0.2626, 0.4103, 0.2606, 0.5583, 0.262, 0.5097, 0.3148, 0.5086, 0.3139, 0.5574, 0.2072, 0.5585, 0.2089, 0.5097, 0.262, 0.5097, 0.2606, 0.5583, 0.2089, 0.5097, 0.2095, 0.4604, 0.2624, 0.4604, 0.262, 0.5097, 0.2616, 0.6583, 0.2607, 0.608, 0.3147, 0.6074, 0.3161, 0.6576, 0.2037, 0.6553, 0.2076, 0.6085, 0.2607, 0.608, 0.2616, 0.6583, 0.2076, 0.6085, 0.2072, 0.5585, 0.2606, 0.5583, 0.2607, 0.608, 0.372, 0.6567, 0.3701, 0.6065, 0.4279, 0.6053, 0.4309, 0.6553, 0.3161, 0.6576, 0.3147, 0.6074, 0.3916, 0.6124, 0.3935, 0.6626, 0.3147, 0.6074, 0.3139, 0.5574, 0.3905, 0.5624, 0.3916, 0.6124, 0.3783, 0.7599, 0.3735, 0.7077, 0.4415, 0.6434, 0.4492, 0.7567, 0.3193, 0.761, 0.3166, 0.7087, 0.3735, 0.7077, 0.3783, 0.7599, 0.3166, 0.7087, 0.3161, 0.6576, 0.3935, 0.6626, 0.3735, 0.7077, 0.3962, 0.1356, 0.3935, 0.07301, 0.4469, 0.07301, 0.4484, 0.1356, 0.344, 0.1356, 0.34, 0.07301, 0.3935, 0.07301, 0.3962, 0.1356, 0.34, 0.07301, 0.3333, 0.0, 0.3889, 0.0, 0.3935, 0.07301, 0.3962, 0.8662, 0.391, 0.8122, 0.4487, 0.8109, 0.4484, 0.8662, 0.344, 0.8662, 0.3251, 0.814, 0.391, 0.8122, 0.3962, 0.8662, 0.3251, 0.814, 0.3193, 0.761, 0.3783, 0.7599, 0.391, 0.8122, 0.3802, 0.2497, 0.3929, 0.1933, 0.4489, 0.1893, 0.4494, 0.2431, 0.3214, 0.2509, 0.3267, 0.1956, 0.3929, 0.1933, 0.3802, 0.2497, 0.3267, 0.1956, 0.344, 0.1356, 0.3962, 0.1356, 0.3929, 0.1933, 0.3889, 1.0, 0.3935, 0.9281, 0.4469, 0.9281, 0.4444, 1.0, 0.3333, 1.0, 0.34, 0.9281, 0.3935, 0.9281, 0.3889, 1.0, 0.34, 0.9281, 0.344, 0.8662, 0.3962, 0.8662, 0.3935, 0.9281, 0.372, 0.3552, 0.3751, 0.3032, 0.4363, 0.299, 0.4309, 0.3538, 0.3161, 0.3561, 0.3182, 0.3042, 0.3751, 0.3032, 0.372, 0.3552, 0.3182, 0.3042, 0.3214, 0.2509, 0.3802, 0.2497, 0.3751, 0.3032, 0.3691, 0.4566, 0.3701, 0.4062, 0.4279, 0.405, 0.4258, 0.4537, 0.3153, 0.4593, 0.3158, 0.4089, 0.3701, 0.4062, 0.3691, 0.4566, 0.3158, 0.4089, 0.3161, 0.3561, 0.372, 0.3552, 0.3701, 0.4062, 0.3691, 0.5566, 0.3687, 0.5067, 0.4251, 0.5038, 0.4257, 0.5545, 0.3139, 0.5574, 0.3148, 0.5086, 0.4019, 0.534, 0.3905, 0.5624, 0.3148, 0.5086, 0.3153, 0.4593, 0.3691, 0.4566, 0.4019, 0.534, 0.5009, 0.6522, 0.493, 0.6027, 0.5739, 0.5998, 0.5709, 0.6506, 0.4309, 0.6553, 0.4279, 0.6053, 0.493, 0.6027, 0.5009, 0.6522, 0.4279, 0.6053, 0.4257, 0.5545, 0.4933, 0.5512, 0.493, 0.6027, 0.5008, 0.7558, 0.5067, 0.641, 0.5711, 0.6398, 0.5517, 0.7558, 0.4492, 0.7567, 0.4415, 0.6434, 0.5067, 0.641, 0.5008, 0.7558, 0.4357, 0.7059, 0.4309, 0.6553, 0.5009, 0.6522, 0.5008, 0.7035, 0.5005, 0.1347, 0.5003, 0.07301, 0.5538, 0.07301, 0.5527, 0.1356, 0.4484, 0.1356, 0.4469, 0.07301, 0.5003, 0.07301, 0.5005, 0.1347, 0.4469, 0.07301, 0.4444, 0.0, 0.5, 0.0, 0.5003, 0.07301, 0.5006, 0.8662, 0.5007, 0.8097, 0.5521, 0.8097, 0.5527, 0.8662, 0.4484, 0.8662, 0.4487, 0.8109, 0.5007, 0.8097, 0.5006, 0.8662, 0.4487, 0.8109, 0.4492, 0.7567, 0.5008, 0.7558, 0.5007, 0.8097, 0.5007, 0.2422, 0.5006, 0.188, 0.5524, 0.1893, 0.552, 0.2431, 0.4494, 0.2431, 0.4489, 0.1893, 0.5006, 0.188, 0.5007, 0.2422, 0.4489, 0.1893, 0.4484, 0.1356, 0.5005, 0.1347, 0.5006, 0.188, 0.5, 1.0, 0.5003, 0.9281, 0.5538, 0.9281, 0.5556, 1.0, 0.4444, 1.0, 0.4469, 0.9281, 0.5003, 0.9281, 0.5, 1.0, 0.4469, 0.9281, 0.4484, 0.8662, 0.5006, 0.8662, 0.5003, 0.9281, 0.5009, 0.3498, 0.5008, 0.2958, 0.5652, 0.2957, 0.5708, 0.349, 0.4309, 0.3538, 0.4363, 0.299, 0.5008, 0.2958, 0.5009, 0.3498, 0.4363, 0.299, 0.4494, 0.2431, 0.5007, 0.2422, 0.5008, 0.2958, 0.4937, 0.4498, 0.4931, 0.4018, 0.5739, 0.3995, 0.5759, 0.4478, 0.4258, 0.4537, 0.4279, 0.405, 0.4931, 0.4018, 0.4937, 0.4498, 0.4279, 0.405, 0.4309, 0.3538, 0.5009, 0.3498, 0.4931, 0.4018, 0.4933, 0.5512, 0.4938, 0.4997, 0.5765, 0.4978, 0.5759, 0.5485, 0.4257, 0.5545, 0.4251, 0.5038, 0.4938, 0.4997, 0.4933, 0.5512, 0.4505, 0.5898, 0.4258, 0.4537, 0.4937, 0.4498, 0.4958, 0.5876, 0.6328, 0.5489, 0.6331, 0.4989, 0.6882, 0.4985, 0.6879, 0.5485, 0.5759, 0.5485, 0.5765, 0.4978, 0.6331, 0.4989, 0.6328, 0.5489, 0.5785, 0.5856, 0.5759, 0.4478, 0.6328, 0.449, 0.6351, 0.5868, 0.6297, 0.6499, 0.6317, 0.5992, 0.6871, 0.5987, 0.6875, 0.6491, 0.5709, 0.6506, 0.5739, 0.5998, 0.6317, 0.5992, 0.6297, 0.6499, 0.5739, 0.5998, 0.5759, 0.5485, 0.6328, 0.5489, 0.6317, 0.5992, 0.6213, 0.7543, 0.6324, 0.639, 0.6875, 0.7015, 0.6818, 0.7545, 0.5517, 0.7558, 0.5711, 0.6398, 0.6324, 0.639, 0.6213, 0.7543, 0.5653, 0.7023, 0.5709, 0.6506, 0.6297, 0.6499, 0.6265, 0.7015, 0.6049, 0.1356, 0.6072, 0.07301, 0.6607, 0.07301, 0.6571, 0.1356, 0.5527, 0.1356, 0.5538, 0.07301, 0.6072, 0.07301, 0.6049, 0.1356, 0.5538, 0.07301, 0.5556, 0.0, 0.6111, 0.0, 0.6072, 0.07301, 0.6049, 0.8662, 0.6086, 0.8093, 0.6747, 0.8081, 0.6571, 0.8662, 0.5527, 0.8662, 0.5521, 0.8097, 0.6086, 0.8093, 0.6049, 0.8662, 0.5521, 0.8097, 0.5517, 0.7558, 0.6213, 0.7543, 0.6086, 0.8093, 0.6212, 0.2452, 0.6081, 0.1921, 0.6745, 0.1909, 0.6801, 0.2446, 0.552, 0.2431, 0.5524, 0.1893, 0.6081, 0.1921, 0.6212, 0.2452, 0.5524, 0.1893, 0.5527, 0.1356, 0.6049, 0.1356, 0.6081, 0.1921, 0.6111, 1.0, 0.6072, 0.9281, 0.6607, 0.9281, 0.6667, 1.0, 0.5556, 1.0, 0.5538, 0.9281, 0.6072, 0.9281, 0.6111, 1.0, 0.5538, 0.9281, 0.5527, 0.8662, 0.6049, 0.8662, 0.6072, 0.9281, 0.6297, 0.3484, 0.6265, 0.2972, 0.6835, 0.2967, 0.6857, 0.3479, 0.5708, 0.349, 0.5652, 0.2957, 0.6265, 0.2972, 0.6297, 0.3484, 0.5652, 0.2957, 0.552, 0.2431, 0.6212, 0.2452, 0.6265, 0.2972, 0.6328, 0.449, 0.6317, 0.3989, 0.6871, 0.3984, 0.6879, 0.4485, 0.5759, 0.4478, 0.5739, 0.3995, 0.6317, 0.3989, 0.6328, 0.449, 0.5739, 0.3995, 0.5708, 0.349, 0.6297, 0.3484, 0.6317, 0.3989, 0.7417, 0.5482, 0.7419, 0.4982, 0.7929, 0.4993, 0.7946, 0.5479, 0.6352, 0.5446, 0.5905, 0.5337, 0.7419, 0.4982, 0.7417, 0.5482, 0.5905, 0.5337, 0.6879, 0.4485, 0.7417, 0.4482, 0.7419, 0.4982, 0.7401, 0.6491, 0.7411, 0.5984, 0.7942, 0.5982, 0.7935, 0.6489, 0.6347, 0.6452, 0.6344, 0.5948, 0.7411, 0.5984, 0.7401, 0.6491, 0.6344, 0.5948, 0.6352, 0.5446, 0.7417, 0.5482, 0.7411, 0.5984, 0.7362, 0.7532, 0.7385, 0.7006, 0.7924, 0.7003, 0.7908, 0.7529, 0.6818, 0.7545, 0.6875, 0.7015, 0.7385, 0.7006, 0.7362, 0.7532, 0.6875, 0.7015, 0.6347, 0.6452, 0.7401, 0.6491, 0.7385, 0.7006, 0.7261, 0.1342, 0.7141, 0.07301, 0.7702, 0.0728, 0.7844, 0.1337, 0.6571, 0.1356, 0.6607, 0.07301, 0.7141, 0.07301, 0.7261, 0.1342, 0.6607, 0.07301, 0.6667, 0.0, 0.7222, 0.0, 0.7141, 0.07301, 0.7263, 0.8648, 0.7327, 0.8076, 0.7885, 0.8073, 0.7846, 0.8644, 0.6571, 0.8662, 0.6747, 0.8081, 0.7327, 0.8076, 0.7263, 0.8648, 0.6747, 0.8081, 0.6818, 0.7545, 0.7362, 0.7532, 0.7327, 0.8076, 0.7362, 0.2441, 0.7326, 0.1904, 0.7899, 0.1865, 0.7928, 0.2399, 0.6801, 0.2446, 0.6745, 0.1909, 0.7326, 0.1904, 0.7362, 0.2441, 0.6745, 0.1909, 0.6571, 0.1356, 0.7261, 0.1342, 0.7326, 0.1904, 0.7222, 1.0, 0.7141, 0.9281, 0.7725, 0.9277, 0.7778, 1.0, 0.6667, 1.0, 0.6607, 0.9281, 0.7141, 0.9281, 0.7222, 1.0, 0.6607, 0.9281, 0.6571, 0.8662, 0.7263, 0.8648, 0.7141, 0.9281, 0.7401, 0.3476, 0.7385, 0.2964, 0.794, 0.2934, 0.7935, 0.3473, 0.6857, 0.3479, 0.6835, 0.2967, 0.7385, 0.2964, 0.7401, 0.3476, 0.6835, 0.2967, 0.6801, 0.2446, 0.7362, 0.2441, 0.7385, 0.2964, 0.7417, 0.4482, 0.7411, 0.3981, 0.7924, 0.3999, 0.7923, 0.4501, 0.6879, 0.4485, 0.6871, 0.3984, 0.7411, 0.3981, 0.7417, 0.4482, 0.6871, 0.3984, 0.6857, 0.3479, 0.7401, 0.3476, 0.7411, 0.3981, 0.8433, 0.4505, 0.8435, 0.4005, 0.8955, 0.3996, 0.895, 0.4498, 0.7923, 0.4501, 0.7924, 0.3999, 0.8435, 0.4005, 0.8433, 0.4505, 0.7924, 0.3999, 0.7935, 0.3473, 0.8459, 0.3473, 0.8435, 0.4005, 0.846, 0.5481, 0.8438, 0.4996, 0.8957, 0.499, 0.8981, 0.5477, 0.7946, 0.5479, 0.7929, 0.4993, 0.8438, 0.4996, 0.846, 0.5481, 0.7929, 0.4993, 0.7923, 0.4501, 0.8433, 0.4505, 0.8438, 0.4996, 0.846, 0.6487, 0.8464, 0.598, 0.898, 0.5979, 0.8978, 0.6486, 0.7935, 0.6489, 0.7942, 0.5982, 0.8464, 0.598, 0.846, 0.6487, 0.7942, 0.5982, 0.7946, 0.5479, 0.846, 0.5481, 0.8464, 0.598, 0.8443, 0.7527, 0.8453, 0.7002, 0.8974, 0.7, 0.8969, 0.7526, 0.7908, 0.7529, 0.7924, 0.7003, 0.8453, 0.7002, 0.8443, 0.7527, 0.7924, 0.7003, 0.7935, 0.6489, 0.846, 0.6487, 0.8453, 0.7002, 0.8408, 0.1324, 0.8348, 0.07191, 0.8921, 0.07161, 0.8948, 0.1333, 0.7844, 0.1337, 0.7702, 0.0728, 0.8348, 0.07191, 0.8408, 0.1324, 0.7702, 0.0728, 0.7778, 0.0, 0.8333, 0.0, 0.8348, 0.07191, 0.8406, 0.8641, 0.8428, 0.807, 0.8962, 0.8069, 0.895, 0.8639, 0.7846, 0.8644, 0.7885, 0.8073, 0.8428, 0.807, 0.8406, 0.8641, 0.7885, 0.8073, 0.7908, 0.7529, 0.8443, 0.7527, 0.8428, 0.807, 0.8474, 0.2387, 0.8454, 0.1849, 0.8983, 0.1862, 0.8998, 0.2396, 0.7928, 0.2399, 0.7899, 0.1865, 0.8454, 0.1849, 0.8474, 0.2387, 0.7899, 0.1865, 0.7844, 0.1337, 0.8408, 0.1324, 0.8454, 0.1849, 0.8333, 1.0, 0.8354, 0.927, 0.8925, 0.9267, 0.8889, 1.0, 0.7778, 1.0, 0.7725, 0.9277, 0.8354, 0.927, 0.8333, 1.0, 0.7725, 0.9277, 0.7846, 0.8644, 0.8406, 0.8641, 0.8354, 0.927, 0.8459, 0.3473, 0.8481, 0.2921, 0.8998, 0.2931, 0.8977, 0.347, 0.7935, 0.3473, 0.794, 0.2934, 0.8481, 0.2921, 0.8459, 0.3473, 0.794, 0.2934, 0.7928, 0.2399, 0.8474, 0.2387, 0.8481, 0.2921, 0.949, 0.4476, 0.9489, 0.3975, 0.9993, 0.3975, 0.9992, 0.4476, 0.895, 0.4498, 0.8955, 0.3996, 0.9489, 0.3975, 0.949, 0.4476, 0.8955, 0.3996, 0.8977, 0.347, 0.9489, 0.347, 0.9489, 0.3975, 0.949, 0.5476, 0.949, 0.4976, 0.9992, 0.4976, 0.9992, 0.5476, 0.8981, 0.5477, 0.8957, 0.499, 0.949, 0.4976, 0.949, 0.5476, 0.8957, 0.499, 0.895, 0.4498, 0.949, 0.4476, 0.949, 0.4976, 0.9489, 0.6485, 0.9489, 0.5978, 0.9993, 0.5978, 0.9994, 0.6485, 0.8978, 0.6486, 0.898, 0.5979, 0.9489, 0.5978, 0.9489, 0.6485, 0.898, 0.5979, 0.8981, 0.5477, 0.949, 0.5476, 0.9489, 0.5978, 0.9487, 0.7525, 0.9488, 0.7, 0.9996, 0.6999, 0.9999, 0.7525, 0.8969, 0.7526, 0.8974, 0.7, 0.9488, 0.7, 0.9487, 0.7525, 0.8974, 0.7, 0.8978, 0.6486, 0.9489, 0.6485, 0.9488, 0.7, 0.9482, 0.1332, 0.9471, 0.07148, 1.0, 0.07149, 1.0, 0.1332, 0.8948, 0.1333, 0.8921, 0.07161, 0.9471, 0.07148, 0.9482, 0.1332, 0.8921, 0.07161, 0.8889, 0.0, 0.9444, 0.0, 0.9471, 0.07148, 0.9483, 0.8638, 0.9486, 0.8068, 1.0, 0.8068, 1.001, 0.8638, 0.895, 0.8639, 0.8962, 0.8069, 0.9486, 0.8068, 0.9483, 0.8638, 0.8962, 0.8069, 0.8969, 0.7526, 0.9487, 0.7525, 0.9486, 0.8068, 0.9487, 0.2434, 0.9485, 0.1896, 1.0, 0.1896, 0.9998, 0.2434, 0.8998, 0.2396, 0.8983, 0.1862, 0.9485, 0.1896, 0.9487, 0.2434, 0.8983, 0.1862, 0.8948, 0.1333, 0.9482, 0.1332, 0.9485, 0.1896, 0.9444, 1.0, 0.9475, 0.9265, 1.001, 0.9265, 1.0, 1.0, 0.8889, 1.0, 0.8925, 0.9267, 0.9475, 0.9265, 0.9444, 1.0, 0.8925, 0.9267, 0.895, 0.8639, 0.9483, 0.8638, 0.9475, 0.9265, 0.9489, 0.347, 0.9488, 0.2957, 0.9996, 0.2957, 0.9994, 0.3469, 0.8977, 0.347, 0.8998, 0.2931, 0.9488, 0.2957, 0.9489, 0.347, 0.8998, 0.2931, 0.8998, 0.2396, 0.9487, 0.2434, 0.9488, 0.2957])
me_grid_001.materials.append(mat_dirt)
me_grid_001.materials.append(mat_darkdirt)
me_grid_001.use_remesh_preserve_volume = False
me_grid_001.use_remesh_preserve_attributes = False
me_grid_001.use_mirror_vertex_groups = False
me_grid_001.update()

# ---- objects
ob_grid = bpy.data.objects.new('Grid', me_grid_001)
ob_lamp = bpy.data.objects.new('Lamp', light_lamp)
ob_camera = bpy.data.objects.new('Camera', cam_camera)

# ---- transforms, parenting, visibility, modifiers, constraints
ob_grid.location = (0.0, 0.0, 0.0)
ob_grid.rotation_euler = (0.0, -0.0, -1.571)
ob_grid.lineart.crease_threshold = 0.0
ob_lamp.location = (2.792, -3.157, 1.914)
ob_lamp.rotation_euler = (1.267, -0.1355, 2.033)
ob_lamp.lock_rotations_4d = False
ob_lamp.empty_display_type = 'ARROWS'
ob_lamp.color = (0.0, 0.0, 0.0, 0.0)
ob_lamp.lineart.crease_threshold = 0.0
ob_camera.location = (7.481, -6.508, 5.344)
ob_camera.rotation_euler = (1.109, 0.01082, 0.8149)
ob_camera.lock_rotations_4d = False
ob_camera.empty_display_type = 'ARROWS'
ob_camera.color = (0.0, 0.0, 0.0, 0.0)
ob_camera.display_type = 'WIRE'
ob_camera.lineart.crease_threshold = 0.0

# ---- collection membership
col_collection_1.objects.link(ob_grid)
col_collection_1.objects.link(ob_lamp)
col_collection_1.objects.link(ob_camera)

# ---- scene / render settings (as saved in the file)
scene.camera = ob_camera
scene.frame_start = 1; scene.frame_end = 250; scene.frame_set(1)
scene.render.engine = 'BLENDER_EEVEE_NEXT'
scene.render.image_settings.color_mode = 'RGB'
scene.render.image_settings.compression = 90
scene.render.resolution_percentage = 50
scene.render.dither_intensity = 0.0
scene.render.bake_margin = 2
scene.cycles.use_denoising = False
scene.cycles.samples = 10
scene.cycles.sampling_pattern = 'TABULATED_SOBOL'
scene.cycles.light_sampling_threshold = 0.0
scene.cycles.use_adaptive_sampling = False
scene.cycles.use_light_tree = False
scene.cycles.blur_glossy = 0.0
scene.cycles.volume_bounces = 1
scene.cycles.pixel_filter_type = 'GAUSSIAN'
scene.cycles.sample_clamp_indirect = 0.0
scene.view_settings.view_transform = 'Standard'
bpy.context.view_layer.update()
